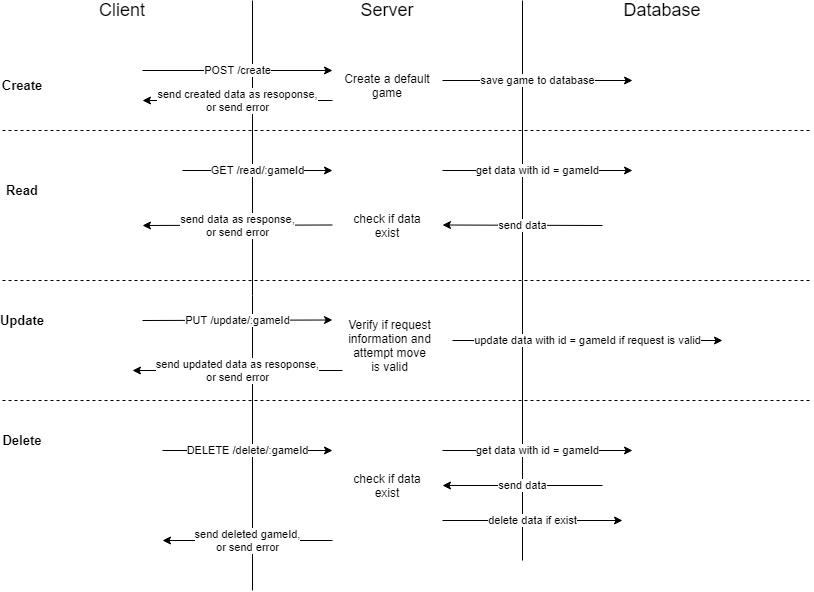

The diagram above was exported from draw.io. Its source (the exported page's mxGraphModel, read from the mxfile embedded in the PNG):
<mxGraphModel dx="1422" dy="762" grid="1" gridSize="10" guides="1" tooltips="1" connect="1" arrows="1" fold="1" page="1" pageScale="1" pageWidth="850" pageHeight="1100" math="0" shadow="0">
  <root>
    <mxCell id="0" />
    <mxCell id="1" parent="0" />
    <mxCell id="CzB0Y04O4zXbw7Y85Qyz-1" value="&lt;font style=&quot;font-size: 18px&quot;&gt;Client&lt;/font&gt;" style="text;html=1;strokeColor=none;fillColor=none;align=center;verticalAlign=middle;whiteSpace=wrap;rounded=0;" vertex="1" parent="1">
      <mxGeometry x="120" y="60" width="40" height="20" as="geometry" />
    </mxCell>
    <mxCell id="CzB0Y04O4zXbw7Y85Qyz-2" value="&lt;font style=&quot;font-size: 18px&quot;&gt;Server&lt;/font&gt;" style="text;html=1;strokeColor=none;fillColor=none;align=center;verticalAlign=middle;whiteSpace=wrap;rounded=0;" vertex="1" parent="1">
      <mxGeometry x="385" y="60" width="40" height="20" as="geometry" />
    </mxCell>
    <mxCell id="CzB0Y04O4zXbw7Y85Qyz-3" value="&lt;font style=&quot;font-size: 18px&quot;&gt;Database&lt;/font&gt;" style="text;html=1;strokeColor=none;fillColor=none;align=center;verticalAlign=middle;whiteSpace=wrap;rounded=0;" vertex="1" parent="1">
      <mxGeometry x="660" y="60" width="40" height="20" as="geometry" />
    </mxCell>
    <mxCell id="CzB0Y04O4zXbw7Y85Qyz-4" value="" style="endArrow=none;html=1;" edge="1" parent="1">
      <mxGeometry width="50" height="50" relative="1" as="geometry">
        <mxPoint x="270" y="650" as="sourcePoint" />
        <mxPoint x="270" y="60" as="targetPoint" />
      </mxGeometry>
    </mxCell>
    <mxCell id="CzB0Y04O4zXbw7Y85Qyz-5" value="" style="endArrow=none;html=1;" edge="1" parent="1">
      <mxGeometry width="50" height="50" relative="1" as="geometry">
        <mxPoint x="540" y="620" as="sourcePoint" />
        <mxPoint x="540" y="60" as="targetPoint" />
      </mxGeometry>
    </mxCell>
    <mxCell id="CzB0Y04O4zXbw7Y85Qyz-6" value="POST /create" style="endArrow=classic;html=1;" edge="1" parent="1">
      <mxGeometry width="50" height="50" relative="1" as="geometry">
        <mxPoint x="160" y="130" as="sourcePoint" />
        <mxPoint x="350" y="130" as="targetPoint" />
      </mxGeometry>
    </mxCell>
    <mxCell id="CzB0Y04O4zXbw7Y85Qyz-62" value="" style="endArrow=none;dashed=1;html=1;" edge="1" parent="1">
      <mxGeometry width="50" height="50" relative="1" as="geometry">
        <mxPoint x="20" y="190" as="sourcePoint" />
        <mxPoint x="830" y="190" as="targetPoint" />
      </mxGeometry>
    </mxCell>
    <mxCell id="CzB0Y04O4zXbw7Y85Qyz-63" value="Create" style="text;html=1;strokeColor=none;fillColor=none;align=center;verticalAlign=middle;whiteSpace=wrap;rounded=0;fontSize=13;fontStyle=1" vertex="1" parent="1">
      <mxGeometry x="20" y="135" width="40" height="20" as="geometry" />
    </mxCell>
    <mxCell id="CzB0Y04O4zXbw7Y85Qyz-64" value="save game to database" style="endArrow=classic;html=1;" edge="1" parent="1">
      <mxGeometry width="50" height="50" relative="1" as="geometry">
        <mxPoint x="460" y="140" as="sourcePoint" />
        <mxPoint x="650" y="140" as="targetPoint" />
      </mxGeometry>
    </mxCell>
    <mxCell id="CzB0Y04O4zXbw7Y85Qyz-65" value="Create a default game" style="text;html=1;strokeColor=none;fillColor=none;align=center;verticalAlign=middle;whiteSpace=wrap;rounded=0;" vertex="1" parent="1">
      <mxGeometry x="360" y="130" width="90" height="30" as="geometry" />
    </mxCell>
    <mxCell id="CzB0Y04O4zXbw7Y85Qyz-67" value="send created data as resoponse,&lt;br&gt;or send error" style="endArrow=classic;html=1;" edge="1" parent="1">
      <mxGeometry width="50" height="50" relative="1" as="geometry">
        <mxPoint x="350" y="160" as="sourcePoint" />
        <mxPoint x="160" y="160" as="targetPoint" />
      </mxGeometry>
    </mxCell>
    <mxCell id="CzB0Y04O4zXbw7Y85Qyz-69" value="Read" style="text;html=1;strokeColor=none;fillColor=none;align=center;verticalAlign=middle;whiteSpace=wrap;rounded=0;fontSize=13;fontStyle=1" vertex="1" parent="1">
      <mxGeometry x="20" y="240" width="40" height="20" as="geometry" />
    </mxCell>
    <mxCell id="CzB0Y04O4zXbw7Y85Qyz-70" value="Update" style="text;html=1;strokeColor=none;fillColor=none;align=center;verticalAlign=middle;whiteSpace=wrap;rounded=0;fontSize=13;fontStyle=1" vertex="1" parent="1">
      <mxGeometry x="20" y="370" width="40" height="20" as="geometry" />
    </mxCell>
    <mxCell id="CzB0Y04O4zXbw7Y85Qyz-71" value="Delete" style="text;html=1;strokeColor=none;fillColor=none;align=center;verticalAlign=middle;whiteSpace=wrap;rounded=0;fontSize=13;fontStyle=1" vertex="1" parent="1">
      <mxGeometry x="20" y="490" width="40" height="20" as="geometry" />
    </mxCell>
    <mxCell id="CzB0Y04O4zXbw7Y85Qyz-73" value="" style="endArrow=none;dashed=1;html=1;" edge="1" parent="1">
      <mxGeometry width="50" height="50" relative="1" as="geometry">
        <mxPoint x="20" y="340" as="sourcePoint" />
        <mxPoint x="830" y="340" as="targetPoint" />
      </mxGeometry>
    </mxCell>
    <mxCell id="CzB0Y04O4zXbw7Y85Qyz-74" value="&lt;font style=&quot;font-size: 11px;&quot;&gt;GET /read/:gameId&lt;/font&gt;" style="endArrow=classic;html=1;fontSize=11;" edge="1" parent="1">
      <mxGeometry width="50" height="50" relative="1" as="geometry">
        <mxPoint x="200" y="230" as="sourcePoint" />
        <mxPoint x="350" y="230" as="targetPoint" />
      </mxGeometry>
    </mxCell>
    <mxCell id="CzB0Y04O4zXbw7Y85Qyz-75" value="&lt;font style=&quot;font-size: 11px&quot;&gt;PUT /update/:gameId&lt;/font&gt;" style="endArrow=classic;html=1;fontSize=11;" edge="1" parent="1">
      <mxGeometry width="50" height="50" relative="1" as="geometry">
        <mxPoint x="160" y="380" as="sourcePoint" />
        <mxPoint x="350" y="379.5" as="targetPoint" />
      </mxGeometry>
    </mxCell>
    <mxCell id="CzB0Y04O4zXbw7Y85Qyz-76" value="&lt;font style=&quot;font-size: 11px&quot;&gt;DELETE /delete/:gameId&lt;/font&gt;" style="endArrow=classic;html=1;fontSize=11;" edge="1" parent="1">
      <mxGeometry width="50" height="50" relative="1" as="geometry">
        <mxPoint x="180" y="510" as="sourcePoint" />
        <mxPoint x="350" y="510" as="targetPoint" />
      </mxGeometry>
    </mxCell>
    <mxCell id="CzB0Y04O4zXbw7Y85Qyz-77" value="" style="endArrow=none;dashed=1;html=1;" edge="1" parent="1">
      <mxGeometry width="50" height="50" relative="1" as="geometry">
        <mxPoint x="20" y="460" as="sourcePoint" />
        <mxPoint x="830" y="460" as="targetPoint" />
      </mxGeometry>
    </mxCell>
    <mxCell id="CzB0Y04O4zXbw7Y85Qyz-78" value="send data as response,&lt;br&gt;or send error" style="endArrow=classic;html=1;" edge="1" parent="1">
      <mxGeometry width="50" height="50" relative="1" as="geometry">
        <mxPoint x="350" y="284.5" as="sourcePoint" />
        <mxPoint x="160" y="285" as="targetPoint" />
      </mxGeometry>
    </mxCell>
    <mxCell id="CzB0Y04O4zXbw7Y85Qyz-79" value="send updated data as resoponse,&lt;br&gt;or send error" style="endArrow=classic;html=1;" edge="1" parent="1">
      <mxGeometry width="50" height="50" relative="1" as="geometry">
        <mxPoint x="360" y="430" as="sourcePoint" />
        <mxPoint x="150" y="430" as="targetPoint" />
      </mxGeometry>
    </mxCell>
    <mxCell id="CzB0Y04O4zXbw7Y85Qyz-80" value="send deleted gameId,&lt;br&gt;or send error" style="endArrow=classic;html=1;" edge="1" parent="1">
      <mxGeometry width="50" height="50" relative="1" as="geometry">
        <mxPoint x="350" y="600" as="sourcePoint" />
        <mxPoint x="180" y="600" as="targetPoint" />
      </mxGeometry>
    </mxCell>
    <mxCell id="CzB0Y04O4zXbw7Y85Qyz-81" value="get data with id = gameId" style="endArrow=classic;html=1;fontSize=11;" edge="1" parent="1">
      <mxGeometry width="50" height="50" relative="1" as="geometry">
        <mxPoint x="460" y="230" as="sourcePoint" />
        <mxPoint x="650" y="230" as="targetPoint" />
      </mxGeometry>
    </mxCell>
    <mxCell id="CzB0Y04O4zXbw7Y85Qyz-82" value="send data" style="endArrow=classic;html=1;fontSize=11;" edge="1" parent="1">
      <mxGeometry width="50" height="50" relative="1" as="geometry">
        <mxPoint x="620" y="285" as="sourcePoint" />
        <mxPoint x="460" y="284.5" as="targetPoint" />
      </mxGeometry>
    </mxCell>
    <mxCell id="CzB0Y04O4zXbw7Y85Qyz-83" value="check if data exist" style="text;html=1;strokeColor=none;fillColor=none;align=center;verticalAlign=middle;whiteSpace=wrap;rounded=0;" vertex="1" parent="1">
      <mxGeometry x="360" y="270" width="90" height="30" as="geometry" />
    </mxCell>
    <mxCell id="CzB0Y04O4zXbw7Y85Qyz-84" value="update data with id = gameId if request is valid" style="endArrow=classic;html=1;fontSize=11;" edge="1" parent="1">
      <mxGeometry width="50" height="50" relative="1" as="geometry">
        <mxPoint x="470" y="400" as="sourcePoint" />
        <mxPoint x="740" y="400" as="targetPoint" />
        <Array as="points">
          <mxPoint x="620" y="400" />
        </Array>
      </mxGeometry>
    </mxCell>
    <mxCell id="CzB0Y04O4zXbw7Y85Qyz-85" value="Verify if request information and attempt move is valid" style="text;html=1;strokeColor=none;fillColor=none;align=center;verticalAlign=middle;whiteSpace=wrap;rounded=0;fontSize=12;" vertex="1" parent="1">
      <mxGeometry x="365" y="360" width="85" height="90" as="geometry" />
    </mxCell>
    <mxCell id="CzB0Y04O4zXbw7Y85Qyz-86" value="get data with id = gameId" style="endArrow=classic;html=1;fontSize=11;" edge="1" parent="1">
      <mxGeometry width="50" height="50" relative="1" as="geometry">
        <mxPoint x="460" y="510" as="sourcePoint" />
        <mxPoint x="650" y="510" as="targetPoint" />
      </mxGeometry>
    </mxCell>
    <mxCell id="CzB0Y04O4zXbw7Y85Qyz-87" value="check if data exist" style="text;html=1;strokeColor=none;fillColor=none;align=center;verticalAlign=middle;whiteSpace=wrap;rounded=0;" vertex="1" parent="1">
      <mxGeometry x="360" y="530" width="90" height="30" as="geometry" />
    </mxCell>
    <mxCell id="CzB0Y04O4zXbw7Y85Qyz-88" value="send data" style="endArrow=classic;html=1;fontSize=11;" edge="1" parent="1">
      <mxGeometry width="50" height="50" relative="1" as="geometry">
        <mxPoint x="620" y="545" as="sourcePoint" />
        <mxPoint x="460" y="545" as="targetPoint" />
      </mxGeometry>
    </mxCell>
    <mxCell id="CzB0Y04O4zXbw7Y85Qyz-89" value="delete data if exist" style="endArrow=classic;html=1;fontSize=11;" edge="1" parent="1">
      <mxGeometry width="50" height="50" relative="1" as="geometry">
        <mxPoint x="460" y="580" as="sourcePoint" />
        <mxPoint x="640" y="580" as="targetPoint" />
      </mxGeometry>
    </mxCell>
  </root>
</mxGraphModel>